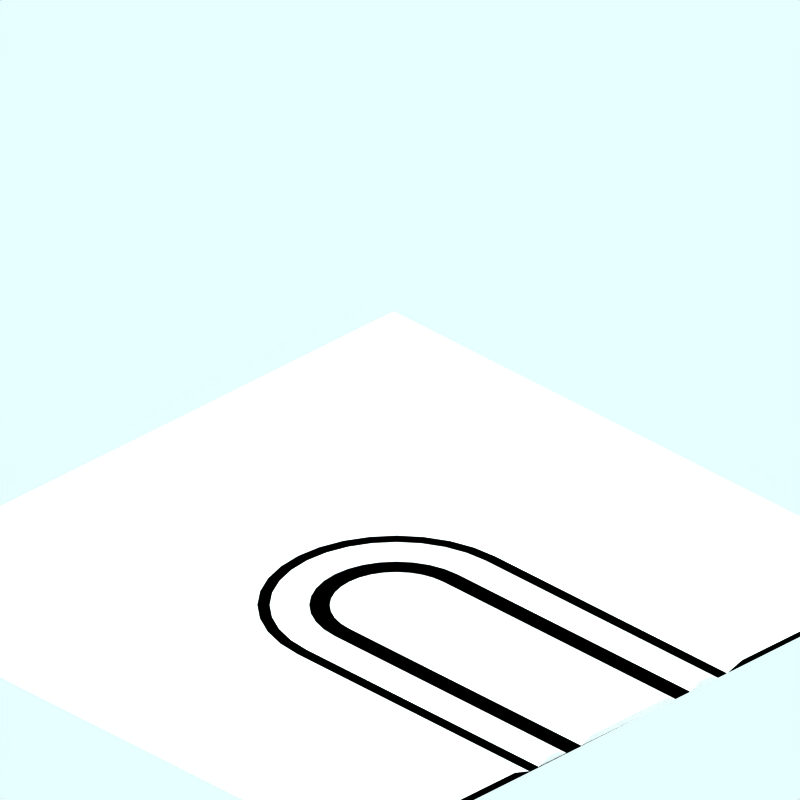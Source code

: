 # Source: n.blend  (saved by Blender 2.63.0; exported with 4.5.12 LTS)
import bpy
from mathutils import Matrix  # noqa: F401  (used for matrix-valued properties, if any)

bpy.ops.wm.read_factory_settings(use_empty=True)
scene = bpy.context.scene
scene.name = 'Scene'

# ---- collections
col_collection_1 = bpy.data.collections.new('Collection 1'); scene.collection.children.link(col_collection_1)
col_collection_2 = bpy.data.collections.new('Collection 2'); scene.collection.children.link(col_collection_2)
col_collection_2.hide_render = True
col_collection_2.hide_viewport = True
col_collection_3 = bpy.data.collections.new('Collection 3'); scene.collection.children.link(col_collection_3)

# ---- materials (node trees are filled in below, after node groups)
mat_snow = bpy.data.materials.new('Snow')
mat_snow.alpha_threshold = 0.0
mat_snow.preview_render_type = 'FLAT'
mat_snow.roughness = 0.5
mat_snow.line_color = (0.0, 0.0, 0.0, 1.0)
mat_transparent = bpy.data.materials.new('Transparent')
mat_transparent.alpha_threshold = 0.0
mat_transparent.preview_render_type = 'FLAT'
mat_transparent.diffuse_color = (0.0, 0.0, 0.0, 1.0)
mat_transparent.roughness = 0.5
mat_transparent.line_color = (0.0, 0.0, 0.0, 1.0)

# ---- material node trees

# ---- world
world_world = bpy.data.worlds.new('World'); scene.world = world_world
world_world.color = (0.9059, 1.0, 1.0)
world_world.use_sun_shadow = False
world_world.sun_shadow_jitter_overblur = 0.0
world_world.cycles.sampling_method = 'MANUAL'
world_world.cycles.sample_map_resolution = 256

# ---- cameras
cam_camera_001 = bpy.data.cameras.new('Camera.001')
cam_camera_001.type = 'ORTHO'
cam_camera_001.passepartout_alpha = 0.2
cam_camera_001.clip_end = 100.0
cam_camera_001.lens = 35.0
cam_camera_001.sensor_width = 32.0
cam_camera_001.sensor_height = 18.0
cam_camera_001.ortho_scale = 12.0
cam_camera_001.display_size = 5.91
cam_camera_001.show_passepartout = False
cam_camera_001.show_safe_areas = True
cam_camera_001.dof.focus_distance = 0.0
cam_camera_001.dof.aperture_fstop = 128.0

# ---- lights
light_lamp = bpy.data.lights.new('Lamp', 'SUN')
light_lamp.transmission_factor = 0.0
light_lamp.angle = 1.571
light_lamp.energy = 0.028
light_lamp.shadow_buffer_clip_start = 0.5
light_lamp.shadow_soft_size = 1.0
light_lamp.shadow_cascade_max_distance = 1000.0
light_lamp.cycles.use_multiple_importance_sampling = False

# ---- meshes
me_cube_004 = bpy.data.meshes.new('Cube.004')
me_cube_004.from_pydata([(1.281, 1.038e-07, -1.361), (1.539, 7.395e-08, -1.046), (1.732, 5.905e-08, -0.686), (1.85, 2.925e-08, -0.2958), (1.89, -5.566e-10, 0.11), (-2.27, -5.566e-10, 0.11), (-2.23, 2.925e-08, -0.2958), (-2.112, 5.905e-08, -0.686), (-1.919, 7.395e-08, -1.046), (-1.661, 1.038e-07, -1.361), (-1.346, 1.336e-07, -1.619), (-0.986, 1.336e-07, -1.812), (-0.5958, 1.485e-07, -1.93), (-0.19, 1.485e-07, -1.97), (0.2158, 1.485e-07, -1.93), (0.606, 1.336e-07, -1.812), (0.9656, 1.336e-07, -1.619), (1.144, 0.1003, -1.884), (0.7289, 0.1003, -2.106), (0.2786, 0.1003, -2.243), (-0.1897, 0.1003, -2.289), (-0.6579, 0.1003, -2.243), (-1.108, 0.1003, -2.106), (-1.523, 0.1003, -1.884), (-1.887, 0.1003, -1.586), (-2.185, 0.1003, -1.222), (-2.407, 0.1003, -0.8072), (-2.544, 0.1003, -0.357), (2.165, 0.1003, -0.357), (2.028, 0.1003, -0.8072), (1.806, 0.1003, -1.222), (1.508, 0.1003, -1.586), (-6.05, 0.1003, 0.1116), (2.21, 0.1003, 0.1113), (5.86, 0.1003, 0.1116), (5.86, 0.1003, 5.06), (1.89, 2.22e-07, 5.06), (2.21, 0.1003, 5.06), (-2.59, 0.1003, 0.1113), (-2.59, 0.1003, 5.06), (-2.27, -1.209e-06, 5.06), (-6.05, 0.1003, 5.06), (-6.05, 0.1003, -6.05), (5.86, 0.1003, -6.05)], [], [(16, 0, 31, 17), (15, 16, 17, 18), (14, 15, 18, 19), (13, 14, 19, 20), (12, 13, 20, 21), (11, 12, 21, 22), (10, 11, 22, 23), (9, 10, 23, 24), (8, 9, 24, 25), (7, 8, 25, 26), (6, 7, 26, 27), (5, 6, 27, 38), (3, 4, 33, 28), (2, 3, 28, 29), (1, 2, 29, 30), (0, 1, 30, 31), (4, 36, 37, 33), (35, 34, 33, 37), (40, 5, 38, 39), (39, 38, 32, 41), (38, 32, 42), (27, 38, 42), (43, 34, 33), (43, 33, 28), (43, 28, 29), (26, 27, 42), (43, 29, 30), (25, 26, 42), (43, 30, 31), (24, 25, 42), (43, 31, 17), (23, 24, 42), (43, 17, 18), (22, 23, 42), (43, 18, 19), (21, 22, 42), (43, 19, 20), (20, 21, 42), (43, 20, 42)])
me_cube_004.materials.append(mat_snow)
me_cube_004.use_remesh_preserve_volume = False
me_cube_004.use_remesh_preserve_attributes = False
me_cube_004.use_mirror_vertex_groups = False
me_cube_004.update()
me_cube_001 = bpy.data.meshes.new('Cube.001')
me_cube_001.from_pydata([(0.7292, 6.116e-08, -0.8101), (0.8909, 4.629e-08, -0.6131), (1.011, 2.932e-08, -0.3883), (1.085, 1.091e-08, -0.1444), (1.11, -8.242e-09, 0.1092), (-1.49, -8.242e-09, 0.1092), (-1.465, 1.091e-08, -0.1444), (-1.391, 2.932e-08, -0.3883), (-1.271, 4.629e-08, -0.6131), (-1.109, 6.116e-08, -0.8101), (-0.9122, 7.336e-08, -0.9717), (-0.6875, 8.243e-08, -1.092), (-0.4436, 8.802e-08, -1.166), (-0.19, 8.99e-08, -1.191), (0.06362, 8.802e-08, -1.166), (0.3075, 8.243e-08, -1.092), (0.5322, 7.336e-08, -0.9717), (0.6437, 0.1, -1.137), (0.3843, 0.1, -1.276), (0.1029, 0.1, -1.361), (-0.1898, 0.1, -1.39), (-0.4824, 0.1, -1.361), (-0.7639, 0.1, -1.276), (-1.023, 0.1, -1.137), (-1.251, 0.1, -0.9508), (-1.437, 0.1, -0.7235), (-1.576, 0.1, -0.4641), (-1.661, 0.1, -0.1827), (1.282, 0.1, -0.1827), (1.196, 0.1, -0.4641), (1.058, 0.1, -0.7235), (0.871, 0.1, -0.9508), (1.012, 0.1, -1.092), (1.224, 0.1, -0.8345), (1.381, 0.1, -0.5405), (1.478, 0.1, -0.2215), (-1.89, 0.1, 0.1102), (-1.858, 0.1, -0.2215), (-1.761, 0.1, -0.5405), (-1.604, 0.1, -0.8345), (-1.392, 0.1, -1.092), (-1.135, 0.1, -1.304), (-0.8407, 0.1, -1.461), (-0.5217, 0.1, -1.557), (-0.19, 0.1, -1.59), (0.1417, 0.1, -1.557), (0.4607, 0.1, -1.461), (0.7547, 0.1, -1.304), (0.8656, 1.11e-07, -1.47), (0.5371, 1.242e-07, -1.645), (0.1807, 1.324e-07, -1.753), (-0.19, 1.351e-07, -1.79), (-0.5607, 1.324e-07, -1.753), (-0.9171, 1.242e-07, -1.645), (-1.246, 1.11e-07, -1.47), (-1.534, 9.313e-08, -1.234), (-1.77, 7.139e-08, -0.9456), (-1.945, 4.659e-08, -0.6171), (-2.053, 1.968e-08, -0.2607), (-2.09, -8.304e-09, 0.11), (1.71, -8.304e-09, 0.11), (1.673, 1.968e-08, -0.2607), (1.565, 4.659e-08, -0.6171), (1.39, 7.139e-08, -0.9456), (1.154, 9.313e-08, -1.234), (1.31, 0.1, 0.11), (1.51, 0.1, 0.11), (1.51, 0.1, 5.06), (1.71, -9.026e-07, 5.06), (1.11, -8.498e-09, 5.06), (1.31, 0.1, 5.06), (-1.69, 0.1, 0.11), (-1.69, 0.1, 5.06), (-1.49, -9.026e-07, 5.06), (-2.09, -8.498e-09, 5.06), (-1.89, 0.1, 5.06)], [], [(16, 0, 31, 17), (15, 16, 17, 18), (14, 15, 18, 19), (13, 14, 19, 20), (12, 13, 20, 21), (11, 12, 21, 22), (10, 11, 22, 23), (9, 10, 23, 24), (8, 9, 24, 25), (7, 8, 25, 26), (6, 7, 26, 27), (5, 6, 27, 71), (3, 4, 65, 28), (2, 3, 28, 29), (1, 2, 29, 30), (0, 1, 30, 31), (64, 63, 33, 32), (63, 62, 34, 33), (62, 61, 35, 34), (61, 60, 66, 35), (59, 58, 37, 36), (58, 57, 38, 37), (57, 56, 39, 38), (56, 55, 40, 39), (55, 54, 41, 40), (54, 53, 42, 41), (53, 52, 43, 42), (52, 51, 44, 43), (51, 50, 45, 44), (50, 49, 46, 45), (49, 48, 47, 46), (48, 64, 32, 47), (27, 71, 36, 37), (26, 27, 37, 38), (25, 26, 38, 39), (24, 25, 39, 40), (23, 24, 40, 41), (22, 23, 41, 42), (21, 22, 42, 43), (20, 21, 43, 44), (19, 20, 44, 45), (18, 19, 45, 46), (17, 18, 46, 47), (17, 47, 32, 31), (30, 31, 32, 33), (29, 30, 33, 34), (28, 29, 34, 35), (28, 35, 66, 65), (67, 70, 69, 68), (68, 60, 66, 67), (60, 68, 69, 4), (4, 69, 70, 65), (67, 66, 65, 70), (72, 75, 74, 73), (73, 5, 71, 72), (5, 73, 74, 59), (59, 74, 75, 36), (72, 71, 36, 75)])
me_cube_001.materials.append(mat_snow)
me_cube_001.use_remesh_preserve_volume = False
me_cube_001.use_remesh_preserve_attributes = False
me_cube_001.use_mirror_vertex_groups = False
me_cube_001.update()
me_cube = bpy.data.meshes.new('Cube')
me_cube.from_pydata([(0.5171, 4.508e-08, -0.5971), (0.6415, 3.364e-08, -0.4456), (0.7339, 2.059e-08, -0.2727), (0.7908, 6.424e-09, -0.08509), (0.81, -8.305e-09, 0.11), (-1.19, -8.305e-09, 0.11), (-1.171, 6.424e-09, -0.08509), (-1.114, 2.059e-08, -0.2727), (-1.021, 3.364e-08, -0.4456), (-0.8971, 4.508e-08, -0.5971), (-0.7456, 5.447e-08, -0.7215), (-0.5727, 6.145e-08, -0.8139), (-0.3851, 6.574e-08, -0.8708), (-0.19, 6.719e-08, -0.89), (0.005092, 6.574e-08, -0.8708), (0.1927, 6.145e-08, -0.8139), (0.3656, 5.447e-08, -0.7215), (0.2545, 0.1, -0.5552), (0.1161, 0.1, -0.6291), (-0.03393, 0.1, -0.6746), (-0.19, 0.1, -0.69), (-0.3461, 0.1, -0.6746), (-0.4961, 0.1, -0.6291), (-0.6345, 0.1, -0.5552), (-0.7557, 0.1, -0.4557), (-0.8552, 0.1, -0.3345), (-0.9291, 0.1, -0.1961), (-0.9746, 0.1, -0.04607), (-0.99, 0.1, 0.11), (0.5946, 0.1, -0.04607), (0.5491, 0.1, -0.1961), (0.4752, 0.1, -0.3345), (0.3757, 0.1, -0.4557), (0.61, 0.1, 0.11), (0.61, 0.1, 5.06), (0.81, -9.026e-07, 5.06), (-1.19, -8.498e-09, 5.06), (-0.99, 0.1, 5.06)], [], [(14, 13, 12), (14, 12, 11), (15, 14, 11), (15, 11, 10), (16, 15, 10), (16, 10, 9), (0, 16, 9), (0, 9, 8), (1, 0, 8), (1, 8, 7), (2, 1, 7), (2, 7, 6), (3, 2, 6), (3, 6, 5), (4, 3, 5), (16, 0, 32, 17), (15, 16, 17, 18), (14, 15, 18, 19), (13, 14, 19, 20), (12, 13, 20, 21), (11, 12, 21, 22), (10, 11, 22, 23), (9, 10, 23, 24), (8, 9, 24, 25), (7, 8, 25, 26), (6, 7, 26, 27), (5, 6, 27, 28), (3, 4, 33, 29), (2, 3, 29, 30), (1, 2, 30, 31), (0, 1, 31, 32), (21, 20, 19), (22, 21, 19), (22, 19, 18), (23, 22, 18), (23, 18, 17), (24, 23, 17), (24, 17, 32), (25, 24, 32), (25, 32, 31), (26, 25, 31), (26, 31, 30), (27, 26, 30), (27, 30, 29), (28, 27, 29), (28, 29, 33), (34, 37, 36, 35), (33, 34, 35, 4), (4, 35, 36, 5), (5, 36, 37, 28), (34, 33, 28, 37)])
me_cube.materials.append(mat_snow)
me_cube.use_remesh_preserve_volume = False
me_cube.use_remesh_preserve_attributes = False
me_cube.use_mirror_vertex_groups = False
me_cube.update()
me_plane_005 = bpy.data.meshes.new('Plane.005')
me_plane_005.from_pydata([(5.25, 5.06, 0.0001215), (5.25, -5.25, 0.0001215), (-5.06, -5.25, 0.0001215), (-5.06, 5.06, 0.0001215)], [], [(0, 3, 2, 1)])
me_plane_005.materials.append(mat_transparent)
me_plane_005.use_remesh_preserve_volume = False
me_plane_005.use_remesh_preserve_attributes = False
me_plane_005.use_mirror_vertex_groups = False
me_plane_005.update()
me_sphere = bpy.data.meshes.new('Sphere')
me_sphere.from_pydata([(-1.333e-06, 1.25e-06, 31.62), (-22.88, 16.62, 14.14), (8.74, 26.9, 14.14), (28.28, 4.856e-07, 14.14), (-8.74, 26.9, -14.14), (22.88, 16.62, -14.14), (-28.28, -7.508e-07, -14.14), (1.432e-06, -1.515e-06, -31.62), (-13.45, 9.772, 26.9), (5.137, 15.81, 26.9), (-8.313, 25.58, 16.63), (-26.9, 5.941e-07, 16.63), (16.63, 1.043e-06, 26.9), (21.76, 15.81, 16.63), (-30.08, 9.772, -1.941e-06), (-18.59, 25.58, -2.13e-06), (4.973e-08, 31.62, -1.581e-06), (18.59, 25.58, -5.047e-07), (30.08, 9.772, 6.886e-07), (-21.76, 15.81, -16.63), (8.313, 25.58, -16.63), (26.9, -8.593e-07, -16.63), (-16.63, -1.308e-06, -26.9), (-5.137, 15.81, -26.9), (13.45, 9.772, -26.9), (-24.33, 17.68, -2.035e-06), (-20.73, 21.1, 7.071), (-21.46, 21.63, -2.082e-06), (-19.66, 23.34, 3.536), (-22.53, 19.39, 3.536), (-22.9, 19.65, -2.059e-06), (-20.02, 23.61, -2.106e-06), (-20.2, 22.22, 5.303), (-19.12, 24.46, 1.768), (-21.63, 20.25, 5.303), (-23.43, 18.53, 1.768), (-20.56, 22.49, 1.768), (-21.1, 21.37, 3.536), (-22.0, 20.51, 1.768), (-22.18, 20.64, -2.071e-06), (-20.74, 22.62, -2.094e-06), (-19.93, 22.78, 4.419), (-19.39, 23.9, 2.652), (-22.08, 19.82, 4.419), (-22.98, 18.96, 2.652), (-21.01, 22.06, 0.8839), (-20.11, 22.92, 2.652), (-21.82, 20.38, 3.536), (-20.38, 22.36, 3.536), (-21.73, 21.07, 0.8839), (-22.26, 19.95, 2.652), (-20.29, 23.05, 0.8839), (-19.57, 24.04, 0.8839), (-19.84, 23.48, 1.768), (-20.83, 21.93, 2.652), (-21.55, 20.94, 2.652), (-21.28, 21.5, 1.768), (-23.16, 19.09, 0.8839), (-22.45, 20.08, 0.8839), (-22.71, 19.52, 1.768), (-21.37, 20.81, 4.419), (-20.65, 21.8, 4.419), (-20.92, 21.24, 5.303), (-6.725, 4.886, 29.26), (-18.17, 13.2, 20.52), (2.569, 7.906, 29.26), (6.939, 21.36, 20.52), (0.2137, 26.24, 15.38), (-15.6, 21.1, 15.38), (-24.89, 8.312, 15.38), (-29.18, 4.886, -7.071), (-26.48, 13.2, 7.071), (-13.66, 26.24, -7.071), (4.37, 29.26, 7.071), (-4.37, 29.26, -7.071), (13.66, 26.24, 7.071), (20.73, 21.1, -7.071), (-25.02, 7.906, -15.38), (-15.25, 21.36, -15.38), (-0.2137, 26.24, -15.38), (15.6, 21.1, -15.38), (-22.45, -1.03e-06, -20.52), (-8.313, -1.412e-06, -29.26), (-6.939, 21.36, -20.52), (-2.569, 7.906, -29.26), (18.17, 13.2, -20.52), (6.725, 4.886, -29.26), (-10.88, 17.68, 21.76), (-4.156, 12.79, 26.9), (-1.588, 20.7, 21.76), (-20.17, 4.886, 21.76), (-28.49, 4.886, 8.313), (-4.156, 28.6, 8.313), (-13.45, 25.58, 8.313), (-9.294, 28.6, -1.855e-06), (-25.92, 12.79, -8.313), (-20.17, 20.7, -8.313), (4.156, 28.6, -8.313), (9.294, 28.6, -1.043e-06), (13.45, 25.58, -8.313), (-13.45, 15.81, -21.76), (-19.19, 7.906, -21.76), (-10.88, 7.906, -26.9), (10.88, 17.68, -21.76), (1.588, 20.7, -21.76), (4.156, 12.79, -26.9), (-19.08, 24.81, 0.4419)], [], [(9, 13, 12), (3, 12, 13), (18, 3, 13), (13, 17, 18), (21, 18, 5), (30, 25, 19), (26, 32, 10), (25, 35, 1), (34, 26, 1), (31, 40, 19), (40, 27, 19), (27, 39, 19), (39, 30, 19), (32, 41, 10), (41, 28, 10), (28, 42, 10), (42, 33, 10), (51, 36, 45), (45, 40, 51), (31, 51, 40), (40, 45, 27), (51, 31, 52), (52, 53, 51), (36, 51, 53), (53, 52, 33), (42, 28, 46), (46, 53, 42), (33, 42, 53), (53, 46, 36), (54, 36, 46), (46, 48, 54), (37, 54, 48), (48, 46, 28), (54, 37, 55), (55, 56, 54), (36, 54, 56), (56, 55, 38), (49, 27, 45), (45, 56, 49), (38, 49, 56), (56, 45, 36), (50, 38, 55), (55, 47, 50), (29, 50, 47), (47, 55, 37), (30, 57, 25), (57, 35, 25), (57, 30, 58), (58, 59, 57), (35, 57, 59), (59, 58, 38), (50, 29, 44), (44, 59, 50), (38, 50, 59), (59, 44, 35), (49, 38, 58), (58, 39, 49), (27, 49, 39), (39, 58, 30), (60, 34, 43), (43, 47, 60), (37, 60, 47), (47, 43, 29), (60, 37, 61), (61, 62, 60), (34, 60, 62), (62, 61, 32), (34, 62, 26), (62, 32, 26), (41, 32, 61), (61, 48, 41), (28, 41, 48), (48, 61, 37), (35, 44, 1), (44, 29, 1), (29, 43, 1), (43, 34, 1), (68, 10, 87), (87, 64, 68), (1, 68, 64), (64, 87, 8), (88, 8, 87), (87, 89, 88), (9, 88, 89), (89, 87, 10), (67, 2, 66), (66, 89, 67), (10, 67, 89), (89, 66, 9), (88, 9, 65), (65, 63, 88), (8, 88, 63), (65, 0, 63), (90, 11, 69), (69, 64, 90), (8, 90, 64), (64, 69, 1), (9, 66, 13), (66, 2, 13), (0, 65, 12), (65, 9, 12), (91, 14, 71), (71, 69, 91), (11, 91, 69), (69, 71, 1), (92, 16, 73), (73, 67, 92), (10, 92, 67), (67, 73, 2), (92, 10, 93), (93, 94, 92), (16, 92, 94), (94, 93, 15), (72, 4, 74), (74, 94, 72), (15, 72, 94), (94, 74, 16), (17, 76, 18), (76, 5, 18), (2, 75, 13), (75, 17, 13), (77, 19, 95), (95, 70, 77), (6, 77, 70), (70, 95, 14), (78, 4, 72), (72, 96, 78), (19, 78, 96), (96, 72, 15), (79, 20, 97), (97, 74, 79), (4, 79, 74), (74, 97, 16), (98, 16, 97), (97, 99, 98), (17, 98, 99), (99, 97, 20), (80, 5, 76), (76, 99, 80), (20, 80, 99), (99, 76, 17), (98, 17, 75), (75, 73, 98), (16, 98, 73), (73, 75, 2), (100, 23, 83), (83, 78, 100), (19, 100, 78), (78, 83, 4), (100, 19, 101), (101, 102, 100), (23, 100, 102), (102, 101, 22), (82, 7, 84), (84, 102, 82), (22, 82, 102), (102, 84, 23), (81, 22, 101), (101, 77, 81), (6, 81, 77), (77, 101, 19), (103, 24, 85), (85, 80, 103), (20, 103, 80), (80, 85, 5), (103, 20, 104), (104, 105, 103), (24, 103, 105), (105, 104, 23), (84, 7, 86), (86, 105, 84), (23, 84, 105), (105, 86, 24), (83, 23, 104), (104, 79, 83), (4, 83, 79), (79, 104, 20), (5, 85, 21), (85, 24, 21), (14, 95, 25), (95, 19, 25), (1, 71, 25), (71, 14, 25), (10, 68, 26), (68, 1, 26), (19, 96, 31), (96, 15, 31), (15, 93, 33), (93, 10, 33), (52, 106, 33), (106, 15, 33), (15, 106, 31), (106, 52, 31)])
me_sphere.use_remesh_preserve_volume = False
me_sphere.use_remesh_preserve_attributes = False
me_sphere.use_mirror_vertex_groups = False
me_sphere.update()

# ---- objects
ob_cube_002 = bpy.data.objects.new('Cube.002', me_cube_004)
ob_cube_001 = bpy.data.objects.new('Cube.001', me_cube_001)
ob_cube = bpy.data.objects.new('Cube', me_cube)
ob_plane_005 = bpy.data.objects.new('Plane.005', me_plane_005)
ob_camera = bpy.data.objects.new('Camera', cam_camera_001)
ob_sphere = bpy.data.objects.new('Sphere', me_sphere)
ob_lamp_001 = bpy.data.objects.new('Lamp.001', light_lamp)

# ---- transforms, parenting, visibility, modifiers, constraints
ob_cube_002.location = (-1.454e-31, -4.362e-31, 0.0)
ob_cube_002.rotation_euler = (1.571, -0.0, -11.0)
ob_cube_002.lock_rotations_4d = False
ob_cube_002.empty_display_type = 'ARROWS'
ob_cube_002.color = (0.0, 0.0, 0.0, 1.0)
ob_cube_002.lineart.crease_threshold = 0.0
ob_cube_001.location = (-1.454e-31, -4.362e-31, 0.0)
ob_cube_001.rotation_euler = (1.571, -0.0, -11.0)
ob_cube_001.lock_rotations_4d = False
ob_cube_001.empty_display_type = 'ARROWS'
ob_cube_001.color = (0.0, 0.0, 0.0, 1.0)
ob_cube_001.lineart.crease_threshold = 0.0
ob_cube.location = (-1.454e-31, -4.362e-31, 0.0)
ob_cube.rotation_euler = (1.571, -0.0, -11.0)
ob_cube.lock_rotations_4d = False
ob_cube.empty_display_type = 'ARROWS'
ob_cube.color = (0.0, 0.0, 0.0, 1.0)
ob_cube.lineart.crease_threshold = 0.0
ob_plane_005.location = (4.362e-31, -4.362e-31, 0.0)
ob_plane_005.rotation_euler = (0.0, -0.0, -7.854)
ob_plane_005.lock_rotations_4d = False
ob_plane_005.empty_display_type = 'ARROWS'
ob_plane_005.color = (0.0, 0.0, 0.0, 1.0)
ob_plane_005.lineart.crease_threshold = 0.0
ob_camera.location = (10.0, -10.0, 11.6)
ob_camera.rotation_euler = (1.047, 0.0, 0.7854)
ob_camera.lock_rotations_4d = False
ob_camera.empty_display_type = 'ARROWS'
ob_camera.color = (0.0, 0.0, 0.0, 1.0)
ob_camera.lineart.crease_threshold = 0.0
ob_sphere.location = (-0.02993, 0.1261, 0.07312)
ob_sphere.rotation_euler = (1.571, -0.0, 1.571)
ob_sphere.lock_rotations_4d = False
ob_sphere.empty_display_type = 'ARROWS'
ob_sphere.color = (0.0, 0.0, 0.0, 1.0)
ob_sphere.show_instancer_for_render = False
ob_sphere.instance_type = 'VERTS'
ob_sphere.use_instance_vertices_rotation = True
ob_sphere.lineart.crease_threshold = 0.0
ob_lamp_001.parent = ob_sphere
ob_lamp_001.matrix_parent_inverse = Matrix(((-4.371e-08, 1.0, -2.118e-22, -0.1261), (4.371e-08, 1.911e-15, 1.0, -0.07312), (1.0, 4.371e-08, -4.371e-08, 0.02993), (0.0, 0.0, 0.0, 1.0)))
ob_lamp_001.location = (-0.02993, 0.1261, 0.07312)
ob_lamp_001.rotation_euler = (1.571, -0.0, 1.571)
ob_lamp_001.lock_rotations_4d = False
ob_lamp_001.empty_display_type = 'ARROWS'
ob_lamp_001.color = (0.0, 0.0, 0.0, 1.0)
ob_lamp_001.lineart.crease_threshold = 0.0

# ---- collection membership
col_collection_1.objects.link(ob_cube_002)
col_collection_1.objects.link(ob_cube_001)
col_collection_1.objects.link(ob_cube)
col_collection_1.objects.link(ob_plane_005)
col_collection_2.objects.link(ob_camera)
col_collection_3.objects.link(ob_sphere)
col_collection_3.objects.link(ob_lamp_001)

# ---- scene / render settings (as saved in the file)
scene.camera = ob_camera
scene.frame_start = 1; scene.frame_end = 250; scene.frame_set(11)
scene.render.engine = 'BLENDER_EEVEE_NEXT'
scene.render.image_settings.color_mode = 'RGB'
scene.render.image_settings.compression = 90
scene.render.resolution_x = 128
scene.render.resolution_y = 128
scene.render.pixel_aspect_x = 100.0
scene.render.pixel_aspect_y = 100.0
scene.render.fps = 25
scene.render.dither_intensity = 0.0
scene.render.use_compositing = False
scene.render.use_sequencer = False
scene.render.bake_margin = 2
scene.render.bake_bias = 0.0
scene.render.use_stamp_time = False
scene.render.use_stamp_date = False
scene.render.use_stamp_frame = False
scene.render.use_stamp_camera = False
scene.render.use_stamp_scene = False
scene.render.use_stamp_filename = False
scene.render.use_stamp_render_time = False
scene.render.stamp_font_size = 0
scene.cycles.use_denoising = False
scene.cycles.samples = 10
scene.cycles.sampling_pattern = 'TABULATED_SOBOL'
scene.cycles.light_sampling_threshold = 0.0
scene.cycles.use_adaptive_sampling = False
scene.cycles.use_light_tree = False
scene.cycles.blur_glossy = 0.0
scene.cycles.volume_bounces = 1
scene.cycles.pixel_filter_type = 'GAUSSIAN'
scene.cycles.sample_clamp_indirect = 0.0
scene.view_settings.view_transform = 'Raw'
bpy.context.view_layer.update()
